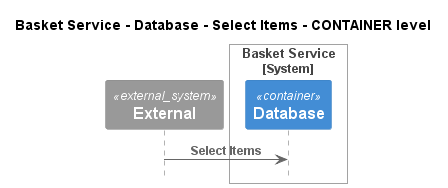

The diagram above was rendered by PlantUML. Its source (embedded in the PNG):
@startuml
!pragma layout smetana
!include ..\..\..\..\..\..\.c4s\C4_Sequence.puml

title Basket Service - Database - Select Items - CONTAINER level

System_Ext(C4InterFlow.SoftwareSystems.ExternalSystem, "External", "")

System_Boundary(ECommercePlatform.SoftwareSystems.BasketService, "Basket Service")
    Container(ECommercePlatform.SoftwareSystems.BasketService.Containers.Database, "Database", "", "")
Boundary_End()

Rel(C4InterFlow.SoftwareSystems.ExternalSystem, ECommercePlatform.SoftwareSystems.BasketService.Containers.Database, "Select Items")


@enduml